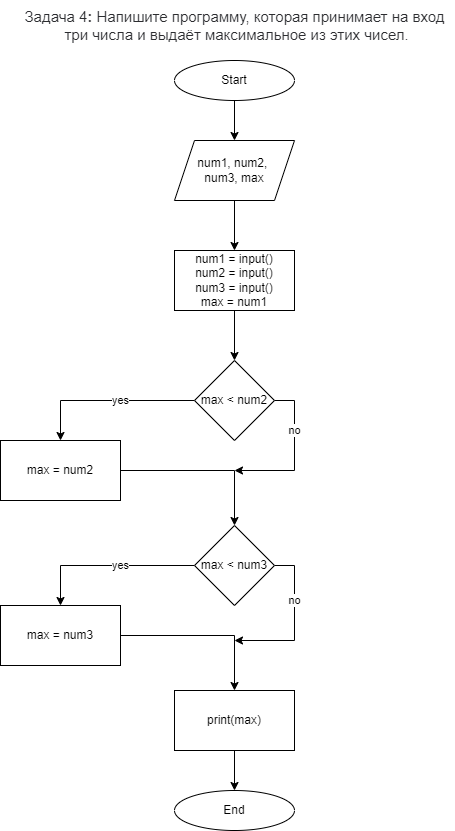

The diagram above was exported from draw.io. Its source (the exported page's mxGraphModel, read from the mxfile embedded in the PNG):
<mxGraphModel dx="778" dy="1111" grid="1" gridSize="10" guides="1" tooltips="1" connect="1" arrows="1" fold="1" page="1" pageScale="1" pageWidth="827" pageHeight="1169" math="0" shadow="0">
  <root>
    <mxCell id="0" />
    <mxCell id="1" parent="0" />
    <mxCell id="__Cth0MPNLvq1Ymx7m5G-1" value="&lt;span style=&quot;box-sizing: border-box; color: rgb(44, 45, 48); font-family: Roboto, &amp;quot;San Francisco&amp;quot;, &amp;quot;Helvetica Neue&amp;quot;, Helvetica, Arial; font-size: 15px; text-align: start; background-color: rgb(255, 255, 255);&quot;&gt;Задача 4&lt;/span&gt;&lt;span style=&quot;box-sizing: border-box; font-weight: 700; color: rgb(44, 45, 48); font-family: Roboto, &amp;quot;San Francisco&amp;quot;, &amp;quot;Helvetica Neue&amp;quot;, Helvetica, Arial; font-size: 15px; text-align: start; background-color: rgb(255, 255, 255);&quot;&gt;:&lt;/span&gt;&lt;span style=&quot;color: rgb(44, 45, 48); font-family: Roboto, &amp;quot;San Francisco&amp;quot;, &amp;quot;Helvetica Neue&amp;quot;, Helvetica, Arial; font-size: 15px; text-align: start; background-color: rgb(255, 255, 255);&quot;&gt;&amp;nbsp;Напишите программу, которая принимает на вход&lt;br&gt;&amp;nbsp;три числа и выдаёт максимальное из этих чисел.&lt;/span&gt;" style="text;html=1;align=center;verticalAlign=middle;resizable=0;points=[];autosize=1;strokeColor=none;fillColor=none;" vertex="1" parent="1">
      <mxGeometry x="194" y="20" width="440" height="50" as="geometry" />
    </mxCell>
    <mxCell id="__Cth0MPNLvq1Ymx7m5G-4" style="edgeStyle=orthogonalEdgeStyle;rounded=0;orthogonalLoop=1;jettySize=auto;html=1;exitX=0.5;exitY=1;exitDx=0;exitDy=0;entryX=0.5;entryY=0;entryDx=0;entryDy=0;" edge="1" parent="1" source="__Cth0MPNLvq1Ymx7m5G-2" target="__Cth0MPNLvq1Ymx7m5G-3">
      <mxGeometry relative="1" as="geometry" />
    </mxCell>
    <mxCell id="__Cth0MPNLvq1Ymx7m5G-2" value="Start" style="ellipse;whiteSpace=wrap;html=1;" vertex="1" parent="1">
      <mxGeometry x="354" y="80" width="120" height="40" as="geometry" />
    </mxCell>
    <mxCell id="__Cth0MPNLvq1Ymx7m5G-6" style="edgeStyle=orthogonalEdgeStyle;rounded=0;orthogonalLoop=1;jettySize=auto;html=1;exitX=0.5;exitY=1;exitDx=0;exitDy=0;" edge="1" parent="1" source="__Cth0MPNLvq1Ymx7m5G-3" target="__Cth0MPNLvq1Ymx7m5G-5">
      <mxGeometry relative="1" as="geometry" />
    </mxCell>
    <mxCell id="__Cth0MPNLvq1Ymx7m5G-3" value="num1, num2,&amp;nbsp;&lt;br&gt;num3, max" style="shape=parallelogram;perimeter=parallelogramPerimeter;whiteSpace=wrap;html=1;fixedSize=1;" vertex="1" parent="1">
      <mxGeometry x="354" y="160" width="120" height="60" as="geometry" />
    </mxCell>
    <mxCell id="__Cth0MPNLvq1Ymx7m5G-8" style="edgeStyle=orthogonalEdgeStyle;rounded=0;orthogonalLoop=1;jettySize=auto;html=1;exitX=0.5;exitY=1;exitDx=0;exitDy=0;entryX=0.5;entryY=0;entryDx=0;entryDy=0;" edge="1" parent="1" source="__Cth0MPNLvq1Ymx7m5G-5" target="__Cth0MPNLvq1Ymx7m5G-7">
      <mxGeometry relative="1" as="geometry" />
    </mxCell>
    <mxCell id="__Cth0MPNLvq1Ymx7m5G-5" value="num1 = input()&lt;br&gt;num2 = input()&lt;br&gt;num3 = input()&lt;br&gt;max = num1" style="rounded=0;whiteSpace=wrap;html=1;" vertex="1" parent="1">
      <mxGeometry x="354" y="270" width="120" height="60" as="geometry" />
    </mxCell>
    <mxCell id="__Cth0MPNLvq1Ymx7m5G-9" value="yes" style="edgeStyle=orthogonalEdgeStyle;rounded=0;orthogonalLoop=1;jettySize=auto;html=1;exitX=0;exitY=0.5;exitDx=0;exitDy=0;entryX=0.5;entryY=0;entryDx=0;entryDy=0;" edge="1" parent="1" source="__Cth0MPNLvq1Ymx7m5G-7" target="__Cth0MPNLvq1Ymx7m5G-11">
      <mxGeometry x="-0.1494" relative="1" as="geometry">
        <mxPoint x="240" y="420" as="targetPoint" />
        <mxPoint as="offset" />
      </mxGeometry>
    </mxCell>
    <mxCell id="__Cth0MPNLvq1Ymx7m5G-10" value="no" style="edgeStyle=orthogonalEdgeStyle;rounded=0;orthogonalLoop=1;jettySize=auto;html=1;exitX=1;exitY=0.5;exitDx=0;exitDy=0;" edge="1" parent="1" source="__Cth0MPNLvq1Ymx7m5G-7">
      <mxGeometry x="-0.3333" relative="1" as="geometry">
        <mxPoint x="414" y="490" as="targetPoint" />
        <Array as="points">
          <mxPoint x="474" y="420" />
          <mxPoint x="474" y="490" />
        </Array>
        <mxPoint as="offset" />
      </mxGeometry>
    </mxCell>
    <mxCell id="__Cth0MPNLvq1Ymx7m5G-7" value="max &amp;lt; num2" style="rhombus;whiteSpace=wrap;html=1;" vertex="1" parent="1">
      <mxGeometry x="374" y="380" width="80" height="80" as="geometry" />
    </mxCell>
    <mxCell id="__Cth0MPNLvq1Ymx7m5G-13" style="edgeStyle=orthogonalEdgeStyle;rounded=0;orthogonalLoop=1;jettySize=auto;html=1;exitX=1;exitY=0.5;exitDx=0;exitDy=0;entryX=0.5;entryY=0;entryDx=0;entryDy=0;" edge="1" parent="1" source="__Cth0MPNLvq1Ymx7m5G-11" target="__Cth0MPNLvq1Ymx7m5G-12">
      <mxGeometry relative="1" as="geometry" />
    </mxCell>
    <mxCell id="__Cth0MPNLvq1Ymx7m5G-11" value="max = num2" style="rounded=0;whiteSpace=wrap;html=1;" vertex="1" parent="1">
      <mxGeometry x="180" y="460" width="120" height="60" as="geometry" />
    </mxCell>
    <mxCell id="__Cth0MPNLvq1Ymx7m5G-14" value="yes" style="edgeStyle=orthogonalEdgeStyle;rounded=0;orthogonalLoop=1;jettySize=auto;html=1;exitX=0;exitY=0.5;exitDx=0;exitDy=0;entryX=0.5;entryY=0;entryDx=0;entryDy=0;" edge="1" parent="1" source="__Cth0MPNLvq1Ymx7m5G-12" target="__Cth0MPNLvq1Ymx7m5G-15">
      <mxGeometry x="-0.1494" relative="1" as="geometry">
        <mxPoint x="240" y="585" as="targetPoint" />
        <mxPoint as="offset" />
      </mxGeometry>
    </mxCell>
    <mxCell id="__Cth0MPNLvq1Ymx7m5G-18" value="no" style="edgeStyle=orthogonalEdgeStyle;rounded=0;orthogonalLoop=1;jettySize=auto;html=1;exitX=1;exitY=0.5;exitDx=0;exitDy=0;" edge="1" parent="1" source="__Cth0MPNLvq1Ymx7m5G-12">
      <mxGeometry x="-0.2903" relative="1" as="geometry">
        <mxPoint x="414" y="660" as="targetPoint" />
        <Array as="points">
          <mxPoint x="474" y="585" />
          <mxPoint x="474" y="660" />
        </Array>
        <mxPoint as="offset" />
      </mxGeometry>
    </mxCell>
    <mxCell id="__Cth0MPNLvq1Ymx7m5G-12" value="max &amp;lt; num3" style="rhombus;whiteSpace=wrap;html=1;" vertex="1" parent="1">
      <mxGeometry x="374" y="545" width="80" height="80" as="geometry" />
    </mxCell>
    <mxCell id="__Cth0MPNLvq1Ymx7m5G-16" style="edgeStyle=orthogonalEdgeStyle;rounded=0;orthogonalLoop=1;jettySize=auto;html=1;exitX=1;exitY=0.5;exitDx=0;exitDy=0;entryX=0.5;entryY=0;entryDx=0;entryDy=0;" edge="1" parent="1" source="__Cth0MPNLvq1Ymx7m5G-15" target="__Cth0MPNLvq1Ymx7m5G-17">
      <mxGeometry relative="1" as="geometry">
        <mxPoint x="410" y="655" as="targetPoint" />
      </mxGeometry>
    </mxCell>
    <mxCell id="__Cth0MPNLvq1Ymx7m5G-15" value="max = num3" style="rounded=0;whiteSpace=wrap;html=1;" vertex="1" parent="1">
      <mxGeometry x="180" y="625" width="120" height="60" as="geometry" />
    </mxCell>
    <mxCell id="__Cth0MPNLvq1Ymx7m5G-20" style="edgeStyle=orthogonalEdgeStyle;rounded=0;orthogonalLoop=1;jettySize=auto;html=1;exitX=0.5;exitY=1;exitDx=0;exitDy=0;entryX=0.5;entryY=0;entryDx=0;entryDy=0;" edge="1" parent="1" source="__Cth0MPNLvq1Ymx7m5G-17" target="__Cth0MPNLvq1Ymx7m5G-19">
      <mxGeometry relative="1" as="geometry" />
    </mxCell>
    <mxCell id="__Cth0MPNLvq1Ymx7m5G-17" value="print(max)" style="rounded=0;whiteSpace=wrap;html=1;" vertex="1" parent="1">
      <mxGeometry x="354" y="710" width="120" height="60" as="geometry" />
    </mxCell>
    <mxCell id="__Cth0MPNLvq1Ymx7m5G-19" value="End" style="ellipse;whiteSpace=wrap;html=1;" vertex="1" parent="1">
      <mxGeometry x="354" y="810" width="120" height="40" as="geometry" />
    </mxCell>
  </root>
</mxGraphModel>